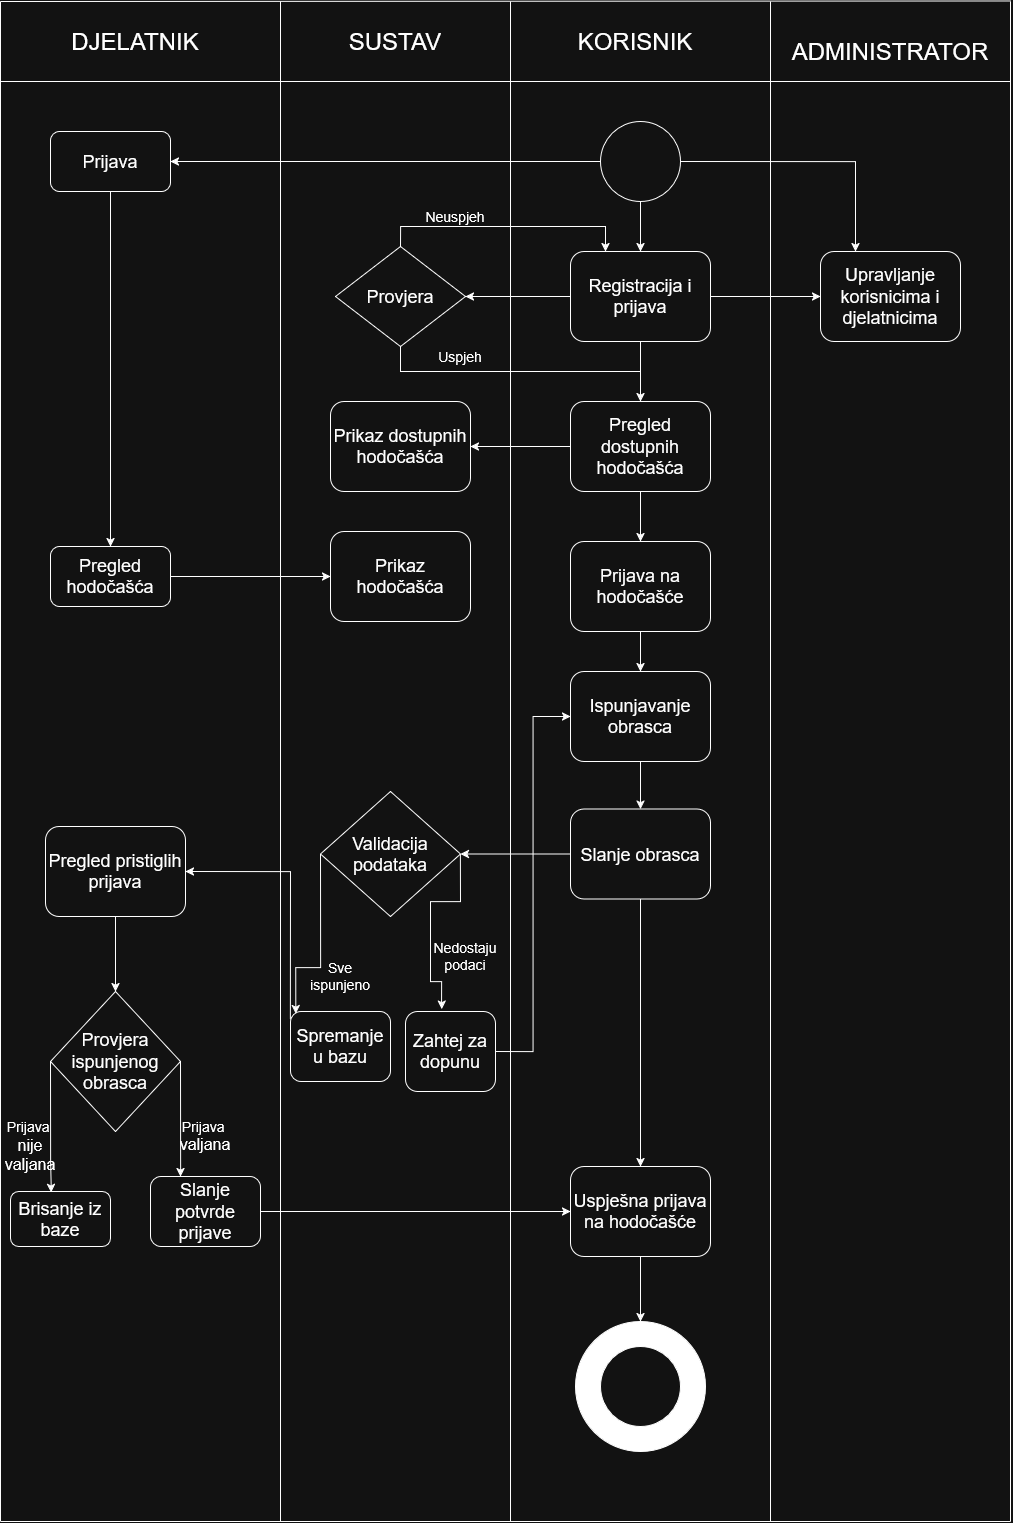

The diagram above was exported from draw.io. Its source (the exported page's mxGraphModel, read from the mxfile embedded in the PNG):
<mxGraphModel dx="2289" dy="2351" grid="1" gridSize="10" guides="1" tooltips="1" connect="1" arrows="1" fold="1" page="1" pageScale="1" pageWidth="850" pageHeight="1100" background="#ffffff" math="0" shadow="0">
  <root>
    <mxCell id="0" />
    <mxCell id="1" parent="0" />
    <mxCell id="1lUuHPv3vbuoQHGkARex-1" edge="1" parent="1" style="endArrow=none;html=1;rounded=0;" value="">
      <mxGeometry height="50" relative="1" width="50" as="geometry">
        <mxPoint y="80" as="sourcePoint" />
        <mxPoint x="1010" y="80" as="targetPoint" />
      </mxGeometry>
    </mxCell>
    <mxCell id="1lUuHPv3vbuoQHGkARex-2" edge="1" parent="1" style="endArrow=none;html=1;rounded=0;" value="">
      <mxGeometry height="50" relative="1" width="50" as="geometry">
        <mxPoint x="510" as="sourcePoint" />
        <mxPoint x="510" y="1520" as="targetPoint" />
      </mxGeometry>
    </mxCell>
    <mxCell id="1lUuHPv3vbuoQHGkARex-3" parent="1" style="text;html=1;whiteSpace=wrap;strokeColor=none;fillColor=none;align=center;verticalAlign=middle;rounded=0;" value="&lt;font style=&quot;font-size: 24px;&quot;&gt;DJELATNIK&lt;/font&gt;" vertex="1">
      <mxGeometry height="60" width="130" x="70" y="10" as="geometry" />
    </mxCell>
    <mxCell id="1lUuHPv3vbuoQHGkARex-4" parent="1" style="text;html=1;whiteSpace=wrap;strokeColor=none;fillColor=none;align=center;verticalAlign=middle;rounded=0;" value="&lt;font style=&quot;font-size: 24px;&quot;&gt;SUSTAV&lt;/font&gt;" vertex="1">
      <mxGeometry height="60" width="130" x="330" y="10" as="geometry" />
    </mxCell>
    <mxCell id="1lUuHPv3vbuoQHGkARex-5" parent="1" style="text;html=1;whiteSpace=wrap;strokeColor=none;fillColor=none;align=center;verticalAlign=middle;rounded=0;" value="&lt;font style=&quot;font-size: 24px;&quot;&gt;KORISNIK&lt;/font&gt;" vertex="1">
      <mxGeometry height="60" width="130" x="570" y="10" as="geometry" />
    </mxCell>
    <mxCell id="1lUuHPv3vbuoQHGkARex-6" parent="1" style="text;html=1;whiteSpace=wrap;strokeColor=none;fillColor=none;align=center;verticalAlign=middle;rounded=0;" value="&lt;font style=&quot;font-size: 24px;&quot;&gt;ADMINISTRATOR&lt;/font&gt;" vertex="1">
      <mxGeometry height="60" width="130" x="825" y="20" as="geometry" />
    </mxCell>
    <mxCell id="1lUuHPv3vbuoQHGkARex-7" edge="1" parent="1" style="endArrow=none;html=1;rounded=0;" value="">
      <mxGeometry height="50" relative="1" width="50" as="geometry">
        <mxPoint x="280" as="sourcePoint" />
        <mxPoint x="280" y="1520" as="targetPoint" />
      </mxGeometry>
    </mxCell>
    <mxCell id="1lUuHPv3vbuoQHGkARex-8" edge="1" parent="1" style="endArrow=none;html=1;rounded=0;" value="">
      <mxGeometry height="50" relative="1" width="50" as="geometry">
        <mxPoint x="770" as="sourcePoint" />
        <mxPoint x="770" y="1520" as="targetPoint" />
      </mxGeometry>
    </mxCell>
    <mxCell id="1lUuHPv3vbuoQHGkARex-9" edge="1" parent="1" style="endArrow=none;html=1;rounded=0;" value="">
      <mxGeometry height="50" relative="1" width="50" as="geometry">
        <mxPoint x="1010" as="sourcePoint" />
        <mxPoint x="1010" y="1520" as="targetPoint" />
      </mxGeometry>
    </mxCell>
    <mxCell id="JMkfCIYFrTbrZgZSfev6-42" edge="1" parent="1" source="JMkfCIYFrTbrZgZSfev6-1" style="edgeStyle=orthogonalEdgeStyle;rounded=0;orthogonalLoop=1;jettySize=auto;html=1;exitX=0.5;exitY=1;exitDx=0;exitDy=0;entryX=0.5;entryY=0;entryDx=0;entryDy=0;" target="JMkfCIYFrTbrZgZSfev6-2">
      <mxGeometry relative="1" as="geometry" />
    </mxCell>
    <mxCell id="JMkfCIYFrTbrZgZSfev6-1" parent="1" style="rounded=1;whiteSpace=wrap;html=1;" value="&lt;font style=&quot;font-size: 18px;&quot;&gt;Prijava&lt;/font&gt;" vertex="1">
      <mxGeometry height="60" width="120" x="50" y="130" as="geometry" />
    </mxCell>
    <mxCell id="JMkfCIYFrTbrZgZSfev6-41" edge="1" parent="1" source="JMkfCIYFrTbrZgZSfev6-2" style="edgeStyle=orthogonalEdgeStyle;rounded=0;orthogonalLoop=1;jettySize=auto;html=1;entryX=0;entryY=0.5;entryDx=0;entryDy=0;" target="JMkfCIYFrTbrZgZSfev6-12">
      <mxGeometry relative="1" as="geometry" />
    </mxCell>
    <mxCell id="JMkfCIYFrTbrZgZSfev6-2" parent="1" style="rounded=1;whiteSpace=wrap;html=1;" value="&lt;font style=&quot;font-size: 18px;&quot;&gt;Pregled hodočašća&lt;/font&gt;" vertex="1">
      <mxGeometry height="60" width="120" x="50" y="545" as="geometry" />
    </mxCell>
    <mxCell id="JMkfCIYFrTbrZgZSfev6-55" edge="1" parent="1" source="JMkfCIYFrTbrZgZSfev6-3" style="edgeStyle=orthogonalEdgeStyle;rounded=0;orthogonalLoop=1;jettySize=auto;html=1;exitX=0.5;exitY=1;exitDx=0;exitDy=0;entryX=0.5;entryY=0;entryDx=0;entryDy=0;" target="JMkfCIYFrTbrZgZSfev6-4">
      <mxGeometry relative="1" as="geometry" />
    </mxCell>
    <mxCell id="JMkfCIYFrTbrZgZSfev6-3" parent="1" style="rounded=1;whiteSpace=wrap;html=1;" value="&lt;font style=&quot;font-size: 18px;&quot;&gt;Pregled pristiglih prijava&lt;/font&gt;" vertex="1">
      <mxGeometry height="90" width="140" x="45" y="825" as="geometry" />
    </mxCell>
    <mxCell id="JMkfCIYFrTbrZgZSfev6-31" edge="1" parent="1" source="JMkfCIYFrTbrZgZSfev6-4" style="edgeStyle=orthogonalEdgeStyle;rounded=0;orthogonalLoop=1;jettySize=auto;html=1;exitX=1;exitY=0.5;exitDx=0;exitDy=0;" target="JMkfCIYFrTbrZgZSfev6-6">
      <mxGeometry relative="1" as="geometry">
        <Array as="points">
          <mxPoint x="180" y="1160" />
          <mxPoint x="180" y="1160" />
        </Array>
      </mxGeometry>
    </mxCell>
    <mxCell id="JMkfCIYFrTbrZgZSfev6-4" parent="1" style="rhombus;whiteSpace=wrap;html=1;" value="&lt;font style=&quot;font-size: 18px;&quot;&gt;Provjera ispunjenog obrasca&lt;/font&gt;" vertex="1">
      <mxGeometry height="140" width="130" x="50" y="990" as="geometry" />
    </mxCell>
    <mxCell id="JMkfCIYFrTbrZgZSfev6-5" parent="1" style="rounded=1;whiteSpace=wrap;html=1;" value="&lt;font style=&quot;font-size: 18px;&quot;&gt;Brisanje iz baze&lt;/font&gt;" vertex="1">
      <mxGeometry height="55" width="100" x="10" y="1190" as="geometry" />
    </mxCell>
    <mxCell id="JMkfCIYFrTbrZgZSfev6-57" edge="1" parent="1" source="JMkfCIYFrTbrZgZSfev6-6" style="edgeStyle=orthogonalEdgeStyle;rounded=0;orthogonalLoop=1;jettySize=auto;html=1;exitX=1;exitY=0.5;exitDx=0;exitDy=0;entryX=0;entryY=0.5;entryDx=0;entryDy=0;" target="JMkfCIYFrTbrZgZSfev6-18">
      <mxGeometry relative="1" as="geometry" />
    </mxCell>
    <mxCell id="JMkfCIYFrTbrZgZSfev6-6" parent="1" style="rounded=1;whiteSpace=wrap;html=1;" value="&lt;font style=&quot;font-size: 18px;&quot;&gt;Slanje potvrde prijave&lt;/font&gt;" vertex="1">
      <mxGeometry height="70" width="110" x="150" y="1175" as="geometry" />
    </mxCell>
    <mxCell id="JMkfCIYFrTbrZgZSfev6-61" edge="1" parent="1" source="JMkfCIYFrTbrZgZSfev6-7" style="edgeStyle=orthogonalEdgeStyle;rounded=0;orthogonalLoop=1;jettySize=auto;html=1;exitX=0.5;exitY=0;exitDx=0;exitDy=0;entryX=0.25;entryY=0;entryDx=0;entryDy=0;" target="JMkfCIYFrTbrZgZSfev6-13">
      <mxGeometry relative="1" as="geometry" />
    </mxCell>
    <mxCell id="JMkfCIYFrTbrZgZSfev6-7" parent="1" style="rhombus;whiteSpace=wrap;html=1;" value="&lt;font style=&quot;font-size: 18px;&quot;&gt;Provjera&lt;/font&gt;" vertex="1">
      <mxGeometry height="100" width="130" x="335" y="245" as="geometry" />
    </mxCell>
    <mxCell id="JMkfCIYFrTbrZgZSfev6-8" parent="1" style="rounded=1;whiteSpace=wrap;html=1;" value="&lt;font style=&quot;font-size: 18px;&quot;&gt;Prikaz dostupnih hodočašća&lt;/font&gt;" vertex="1">
      <mxGeometry height="90" width="140" x="330" y="400" as="geometry" />
    </mxCell>
    <mxCell id="JMkfCIYFrTbrZgZSfev6-9" parent="1" style="rhombus;whiteSpace=wrap;html=1;" value="&lt;font style=&quot;font-size: 18px;&quot;&gt;Validacija podataka&lt;/font&gt;" vertex="1">
      <mxGeometry height="125" width="140" x="320" y="790" as="geometry" />
    </mxCell>
    <mxCell id="JMkfCIYFrTbrZgZSfev6-53" edge="1" parent="1" source="JMkfCIYFrTbrZgZSfev6-10" style="edgeStyle=orthogonalEdgeStyle;rounded=0;orthogonalLoop=1;jettySize=auto;html=1;exitX=0;exitY=0.114;exitDx=0;exitDy=0;entryX=1;entryY=0.5;entryDx=0;entryDy=0;exitPerimeter=0;" target="JMkfCIYFrTbrZgZSfev6-3">
      <mxGeometry relative="1" as="geometry">
        <Array as="points">
          <mxPoint x="290" y="870" />
        </Array>
      </mxGeometry>
    </mxCell>
    <mxCell id="JMkfCIYFrTbrZgZSfev6-10" parent="1" style="rounded=1;whiteSpace=wrap;html=1;" value="&lt;font style=&quot;font-size: 18px;&quot;&gt;Spremanje u bazu&lt;/font&gt;" vertex="1">
      <mxGeometry height="70" width="100" x="290" y="1010" as="geometry" />
    </mxCell>
    <mxCell id="JMkfCIYFrTbrZgZSfev6-54" edge="1" parent="1" source="JMkfCIYFrTbrZgZSfev6-11" style="edgeStyle=orthogonalEdgeStyle;rounded=0;orthogonalLoop=1;jettySize=auto;html=1;exitX=1;exitY=0.5;exitDx=0;exitDy=0;entryX=0;entryY=0.5;entryDx=0;entryDy=0;" target="JMkfCIYFrTbrZgZSfev6-16">
      <mxGeometry relative="1" as="geometry" />
    </mxCell>
    <mxCell id="JMkfCIYFrTbrZgZSfev6-11" parent="1" style="rounded=1;whiteSpace=wrap;html=1;" value="&lt;font style=&quot;font-size: 18px;&quot;&gt;Zahtej za dopunu&lt;/font&gt;" vertex="1">
      <mxGeometry height="80" width="90" x="405" y="1010" as="geometry" />
    </mxCell>
    <mxCell id="JMkfCIYFrTbrZgZSfev6-12" parent="1" style="rounded=1;whiteSpace=wrap;html=1;" value="&lt;font style=&quot;font-size: 18px;&quot;&gt;Prikaz hodočašća&lt;/font&gt;" vertex="1">
      <mxGeometry height="90" width="140" x="330" y="530" as="geometry" />
    </mxCell>
    <mxCell id="JMkfCIYFrTbrZgZSfev6-29" edge="1" parent="1" source="JMkfCIYFrTbrZgZSfev6-13" style="edgeStyle=orthogonalEdgeStyle;rounded=0;orthogonalLoop=1;jettySize=auto;html=1;exitX=0;exitY=0.5;exitDx=0;exitDy=0;entryX=1;entryY=0.5;entryDx=0;entryDy=0;" target="JMkfCIYFrTbrZgZSfev6-7">
      <mxGeometry relative="1" as="geometry" />
    </mxCell>
    <mxCell id="JMkfCIYFrTbrZgZSfev6-35" edge="1" parent="1" source="JMkfCIYFrTbrZgZSfev6-13" style="edgeStyle=orthogonalEdgeStyle;rounded=0;orthogonalLoop=1;jettySize=auto;html=1;exitX=0.5;exitY=1;exitDx=0;exitDy=0;entryX=0.5;entryY=0;entryDx=0;entryDy=0;" target="JMkfCIYFrTbrZgZSfev6-14">
      <mxGeometry relative="1" as="geometry" />
    </mxCell>
    <mxCell id="JMkfCIYFrTbrZgZSfev6-59" edge="1" parent="1" source="JMkfCIYFrTbrZgZSfev6-13" style="edgeStyle=orthogonalEdgeStyle;rounded=0;orthogonalLoop=1;jettySize=auto;html=1;exitX=1;exitY=0.5;exitDx=0;exitDy=0;entryX=0;entryY=0.5;entryDx=0;entryDy=0;" target="JMkfCIYFrTbrZgZSfev6-19">
      <mxGeometry relative="1" as="geometry" />
    </mxCell>
    <mxCell id="JMkfCIYFrTbrZgZSfev6-13" parent="1" style="rounded=1;whiteSpace=wrap;html=1;" value="&lt;font style=&quot;font-size: 18px;&quot;&gt;Registracija i prijava&lt;/font&gt;" vertex="1">
      <mxGeometry height="90" width="140" x="570" y="250" as="geometry" />
    </mxCell>
    <mxCell id="JMkfCIYFrTbrZgZSfev6-39" edge="1" parent="1" source="JMkfCIYFrTbrZgZSfev6-14" style="edgeStyle=orthogonalEdgeStyle;rounded=0;orthogonalLoop=1;jettySize=auto;html=1;exitX=0;exitY=0.5;exitDx=0;exitDy=0;entryX=1;entryY=0.5;entryDx=0;entryDy=0;" target="JMkfCIYFrTbrZgZSfev6-8">
      <mxGeometry relative="1" as="geometry" />
    </mxCell>
    <mxCell id="JMkfCIYFrTbrZgZSfev6-43" edge="1" parent="1" source="JMkfCIYFrTbrZgZSfev6-14" style="edgeStyle=orthogonalEdgeStyle;rounded=0;orthogonalLoop=1;jettySize=auto;html=1;exitX=0.5;exitY=1;exitDx=0;exitDy=0;entryX=0.5;entryY=0;entryDx=0;entryDy=0;" target="JMkfCIYFrTbrZgZSfev6-15">
      <mxGeometry relative="1" as="geometry" />
    </mxCell>
    <mxCell id="JMkfCIYFrTbrZgZSfev6-14" parent="1" style="rounded=1;whiteSpace=wrap;html=1;" value="&lt;font style=&quot;font-size: 18px;&quot;&gt;Pregled dostupnih hodočašća&lt;/font&gt;" vertex="1">
      <mxGeometry height="90" width="140" x="570" y="400" as="geometry" />
    </mxCell>
    <mxCell id="JMkfCIYFrTbrZgZSfev6-44" edge="1" parent="1" source="JMkfCIYFrTbrZgZSfev6-15" style="edgeStyle=orthogonalEdgeStyle;rounded=0;orthogonalLoop=1;jettySize=auto;html=1;exitX=0.5;exitY=1;exitDx=0;exitDy=0;entryX=0.5;entryY=0;entryDx=0;entryDy=0;" target="JMkfCIYFrTbrZgZSfev6-16">
      <mxGeometry relative="1" as="geometry" />
    </mxCell>
    <mxCell id="JMkfCIYFrTbrZgZSfev6-15" parent="1" style="rounded=1;whiteSpace=wrap;html=1;" value="&lt;font style=&quot;font-size: 18px;&quot;&gt;Prijava na hodočašće&lt;/font&gt;" vertex="1">
      <mxGeometry height="90" width="140" x="570" y="540" as="geometry" />
    </mxCell>
    <mxCell id="JMkfCIYFrTbrZgZSfev6-45" edge="1" parent="1" source="JMkfCIYFrTbrZgZSfev6-16" style="edgeStyle=orthogonalEdgeStyle;rounded=0;orthogonalLoop=1;jettySize=auto;html=1;exitX=0.5;exitY=1;exitDx=0;exitDy=0;entryX=0.5;entryY=0;entryDx=0;entryDy=0;" target="JMkfCIYFrTbrZgZSfev6-17">
      <mxGeometry relative="1" as="geometry" />
    </mxCell>
    <mxCell id="JMkfCIYFrTbrZgZSfev6-16" parent="1" style="rounded=1;whiteSpace=wrap;html=1;" value="&lt;font style=&quot;font-size: 18px;&quot;&gt;Ispunjavanje obrasca&lt;/font&gt;" vertex="1">
      <mxGeometry height="90" width="140" x="570" y="670" as="geometry" />
    </mxCell>
    <mxCell id="JMkfCIYFrTbrZgZSfev6-46" edge="1" parent="1" source="JMkfCIYFrTbrZgZSfev6-17" style="edgeStyle=orthogonalEdgeStyle;rounded=0;orthogonalLoop=1;jettySize=auto;html=1;entryX=1;entryY=0.5;entryDx=0;entryDy=0;" target="JMkfCIYFrTbrZgZSfev6-9">
      <mxGeometry relative="1" as="geometry" />
    </mxCell>
    <mxCell id="JMkfCIYFrTbrZgZSfev6-56" edge="1" parent="1" source="JMkfCIYFrTbrZgZSfev6-17" style="edgeStyle=orthogonalEdgeStyle;rounded=0;orthogonalLoop=1;jettySize=auto;html=1;exitX=0.5;exitY=1;exitDx=0;exitDy=0;entryX=0.5;entryY=0;entryDx=0;entryDy=0;" target="JMkfCIYFrTbrZgZSfev6-18">
      <mxGeometry relative="1" as="geometry" />
    </mxCell>
    <mxCell id="JMkfCIYFrTbrZgZSfev6-17" parent="1" style="rounded=1;whiteSpace=wrap;html=1;" value="&lt;font style=&quot;font-size: 18px;&quot;&gt;Slanje obrasca&lt;/font&gt;" vertex="1">
      <mxGeometry height="90" width="140" x="570" y="807.5" as="geometry" />
    </mxCell>
    <mxCell id="JMkfCIYFrTbrZgZSfev6-58" edge="1" parent="1" source="JMkfCIYFrTbrZgZSfev6-18" style="edgeStyle=orthogonalEdgeStyle;rounded=0;orthogonalLoop=1;jettySize=auto;html=1;exitX=0.5;exitY=1;exitDx=0;exitDy=0;entryX=0.5;entryY=0;entryDx=0;entryDy=0;" target="JMkfCIYFrTbrZgZSfev6-24">
      <mxGeometry relative="1" as="geometry" />
    </mxCell>
    <mxCell id="JMkfCIYFrTbrZgZSfev6-18" parent="1" style="rounded=1;whiteSpace=wrap;html=1;" value="&lt;font style=&quot;font-size: 18px;&quot;&gt;Uspješna prijava na hodočašće&lt;/font&gt;" vertex="1">
      <mxGeometry height="90" width="140" x="570" y="1165" as="geometry" />
    </mxCell>
    <mxCell id="JMkfCIYFrTbrZgZSfev6-19" parent="1" style="rounded=1;whiteSpace=wrap;html=1;" value="&lt;font style=&quot;font-size: 18px;&quot;&gt;Upravljanje korisnicima i djelatnicima&lt;/font&gt;" vertex="1">
      <mxGeometry height="90" width="140" x="820" y="250" as="geometry" />
    </mxCell>
    <mxCell id="JMkfCIYFrTbrZgZSfev6-26" edge="1" parent="1" source="JMkfCIYFrTbrZgZSfev6-20" style="edgeStyle=orthogonalEdgeStyle;rounded=0;orthogonalLoop=1;jettySize=auto;html=1;entryX=1;entryY=0.5;entryDx=0;entryDy=0;" target="JMkfCIYFrTbrZgZSfev6-1">
      <mxGeometry relative="1" as="geometry" />
    </mxCell>
    <mxCell id="JMkfCIYFrTbrZgZSfev6-60" edge="1" parent="1" source="JMkfCIYFrTbrZgZSfev6-20" style="edgeStyle=orthogonalEdgeStyle;rounded=0;orthogonalLoop=1;jettySize=auto;html=1;exitX=1;exitY=0.5;exitDx=0;exitDy=0;entryX=0.25;entryY=0;entryDx=0;entryDy=0;" target="JMkfCIYFrTbrZgZSfev6-19">
      <mxGeometry relative="1" as="geometry" />
    </mxCell>
    <mxCell id="__W-zR8uUoEPeO9MKe0y-1" edge="1" parent="1" source="JMkfCIYFrTbrZgZSfev6-20" style="edgeStyle=orthogonalEdgeStyle;rounded=0;orthogonalLoop=1;jettySize=auto;html=1;exitX=0.5;exitY=1;exitDx=0;exitDy=0;entryX=0.5;entryY=0;entryDx=0;entryDy=0;" target="JMkfCIYFrTbrZgZSfev6-13">
      <mxGeometry relative="1" as="geometry" />
    </mxCell>
    <mxCell id="JMkfCIYFrTbrZgZSfev6-20" parent="1" style="ellipse;whiteSpace=wrap;html=1;aspect=fixed;" value="" vertex="1">
      <mxGeometry height="80" width="80" x="600" y="120" as="geometry" />
    </mxCell>
    <mxCell id="JMkfCIYFrTbrZgZSfev6-24" parent="1" style="ellipse;whiteSpace=wrap;html=1;aspect=fixed;fillColor=light-dark(#FFFFFF,#FFFFFF);" value="" vertex="1">
      <mxGeometry height="130" width="130" x="575" y="1320" as="geometry" />
    </mxCell>
    <mxCell id="JMkfCIYFrTbrZgZSfev6-25" parent="1" style="ellipse;whiteSpace=wrap;html=1;aspect=fixed;" value="" vertex="1">
      <mxGeometry height="80" width="80" x="600" y="1345" as="geometry" />
    </mxCell>
    <mxCell id="JMkfCIYFrTbrZgZSfev6-28" parent="1" style="text;html=1;whiteSpace=wrap;strokeColor=none;fillColor=none;align=center;verticalAlign=middle;rounded=0;" value="&lt;font style=&quot;font-size: 14px;&quot;&gt;Neuspjeh&lt;/font&gt;" vertex="1">
      <mxGeometry height="30" width="60" x="425" y="200" as="geometry" />
    </mxCell>
    <mxCell id="JMkfCIYFrTbrZgZSfev6-32" parent="1" style="text;html=1;whiteSpace=wrap;strokeColor=none;fillColor=none;align=center;verticalAlign=middle;rounded=0;" value="&lt;div&gt;&lt;font style=&quot;font-size: 14px;&quot;&gt;Prijava&amp;nbsp;&lt;/font&gt;&lt;/div&gt;&lt;div&gt;&lt;font size=&quot;3&quot;&gt;valjana&lt;/font&gt;&lt;/div&gt;" vertex="1">
      <mxGeometry height="30" width="60" x="175" y="1120" as="geometry" />
    </mxCell>
    <mxCell id="JMkfCIYFrTbrZgZSfev6-33" edge="1" parent="1" source="JMkfCIYFrTbrZgZSfev6-4" style="edgeStyle=orthogonalEdgeStyle;rounded=0;orthogonalLoop=1;jettySize=auto;html=1;exitX=0;exitY=0.5;exitDx=0;exitDy=0;entryX=0.408;entryY=0.016;entryDx=0;entryDy=0;entryPerimeter=0;" target="JMkfCIYFrTbrZgZSfev6-5">
      <mxGeometry relative="1" as="geometry">
        <Array as="points">
          <mxPoint x="50" y="1160" />
          <mxPoint x="51" y="1160" />
        </Array>
      </mxGeometry>
    </mxCell>
    <mxCell id="JMkfCIYFrTbrZgZSfev6-34" parent="1" style="text;html=1;whiteSpace=wrap;strokeColor=none;fillColor=none;align=center;verticalAlign=middle;rounded=0;" value="&lt;div&gt;&lt;font style=&quot;font-size: 14px;&quot;&gt;Prijava&amp;nbsp;&lt;/font&gt;&lt;/div&gt;&lt;div&gt;&lt;font size=&quot;3&quot;&gt;nije&lt;/font&gt;&lt;/div&gt;&lt;div&gt;&lt;font size=&quot;3&quot;&gt;valjana&lt;/font&gt;&lt;/div&gt;" vertex="1">
      <mxGeometry height="30" width="60" y="1130" as="geometry" />
    </mxCell>
    <mxCell id="JMkfCIYFrTbrZgZSfev6-38" edge="1" parent="1" source="JMkfCIYFrTbrZgZSfev6-7" style="endArrow=none;html=1;rounded=0;exitX=0.5;exitY=1;exitDx=0;exitDy=0;" value="">
      <mxGeometry height="50" relative="1" width="50" as="geometry">
        <Array as="points">
          <mxPoint x="400" y="370" />
        </Array>
        <mxPoint x="660" y="450" as="sourcePoint" />
        <mxPoint x="640" y="370" as="targetPoint" />
      </mxGeometry>
    </mxCell>
    <mxCell id="JMkfCIYFrTbrZgZSfev6-40" parent="1" style="text;html=1;whiteSpace=wrap;strokeColor=none;fillColor=none;align=center;verticalAlign=middle;rounded=0;" value="&lt;font style=&quot;font-size: 14px;&quot;&gt;Uspjeh&lt;/font&gt;" vertex="1">
      <mxGeometry height="30" width="60" x="430" y="340" as="geometry" />
    </mxCell>
    <mxCell id="JMkfCIYFrTbrZgZSfev6-48" edge="1" parent="1" source="JMkfCIYFrTbrZgZSfev6-9" style="edgeStyle=orthogonalEdgeStyle;rounded=0;orthogonalLoop=1;jettySize=auto;html=1;exitX=1;exitY=0.5;exitDx=0;exitDy=0;entryX=0.402;entryY=-0.031;entryDx=0;entryDy=0;entryPerimeter=0;" target="JMkfCIYFrTbrZgZSfev6-11">
      <mxGeometry relative="1" as="geometry">
        <Array as="points">
          <mxPoint x="460" y="900" />
          <mxPoint x="430" y="900" />
          <mxPoint x="430" y="980" />
          <mxPoint x="441" y="980" />
        </Array>
      </mxGeometry>
    </mxCell>
    <mxCell id="JMkfCIYFrTbrZgZSfev6-50" edge="1" parent="1" source="JMkfCIYFrTbrZgZSfev6-9" style="edgeStyle=orthogonalEdgeStyle;rounded=0;orthogonalLoop=1;jettySize=auto;html=1;exitX=0;exitY=0.5;exitDx=0;exitDy=0;entryX=0.053;entryY=0.029;entryDx=0;entryDy=0;entryPerimeter=0;" target="JMkfCIYFrTbrZgZSfev6-10">
      <mxGeometry relative="1" as="geometry">
        <Array as="points">
          <mxPoint x="295" y="966" />
        </Array>
      </mxGeometry>
    </mxCell>
    <mxCell id="JMkfCIYFrTbrZgZSfev6-51" parent="1" style="text;html=1;whiteSpace=wrap;strokeColor=none;fillColor=none;align=center;verticalAlign=middle;rounded=0;" value="&lt;font style=&quot;font-size: 14px;&quot;&gt;Sve ispunjeno&lt;/font&gt;" vertex="1">
      <mxGeometry height="30" width="60" x="310" y="960" as="geometry" />
    </mxCell>
    <mxCell id="JMkfCIYFrTbrZgZSfev6-52" parent="1" style="text;html=1;whiteSpace=wrap;strokeColor=none;fillColor=none;align=center;verticalAlign=middle;rounded=0;" value="&lt;font style=&quot;font-size: 14px;&quot;&gt;Nedostaju podaci&lt;/font&gt;" vertex="1">
      <mxGeometry height="30" width="60" x="435" y="940" as="geometry" />
    </mxCell>
    <mxCell id="JMkfCIYFrTbrZgZSfev6-62" edge="1" parent="1" style="endArrow=none;html=1;rounded=0;" value="">
      <mxGeometry height="50" relative="1" width="50" as="geometry">
        <mxPoint as="sourcePoint" />
        <mxPoint y="1520" as="targetPoint" />
      </mxGeometry>
    </mxCell>
    <mxCell id="JMkfCIYFrTbrZgZSfev6-63" edge="1" parent="1" style="endArrow=none;html=1;rounded=0;" value="">
      <mxGeometry height="50" relative="1" width="50" as="geometry">
        <mxPoint y="1520" as="sourcePoint" />
        <mxPoint x="1010" y="1520" as="targetPoint" />
      </mxGeometry>
    </mxCell>
    <mxCell id="JMkfCIYFrTbrZgZSfev6-64" edge="1" parent="1" style="endArrow=none;html=1;rounded=0;" value="">
      <mxGeometry height="50" relative="1" width="50" as="geometry">
        <mxPoint as="sourcePoint" />
        <mxPoint x="1010" y="-0.5161605342741935" as="targetPoint" />
      </mxGeometry>
    </mxCell>
  </root>
</mxGraphModel>